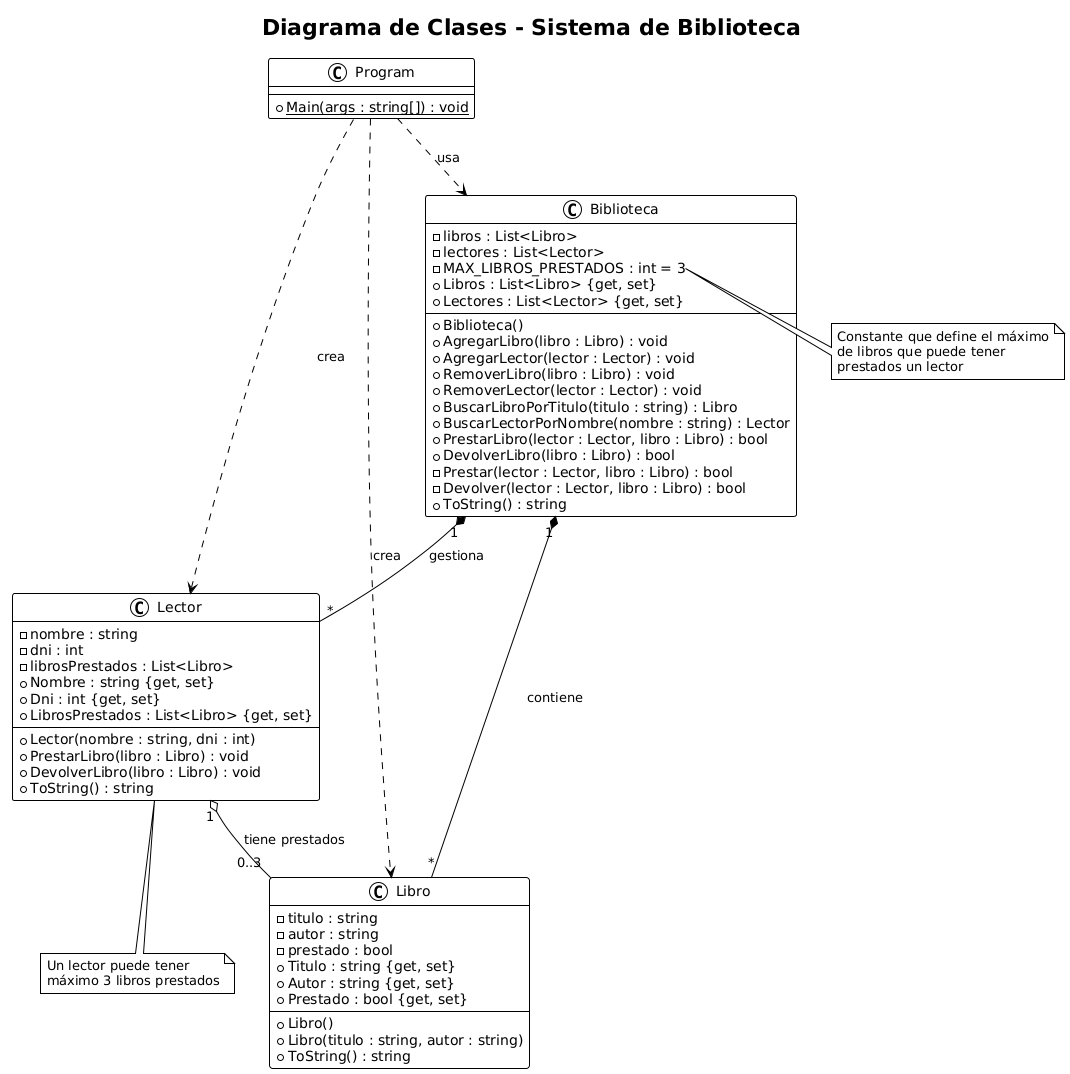

The diagram above was rendered by PlantUML. Its source (embedded in the PNG):
@startuml BibliotecaClassDiagram
!theme plain
title Diagrama de Clases - Sistema de Biblioteca

class Biblioteca {
    - libros : List<Libro>
    - lectores : List<Lector>
    - MAX_LIBROS_PRESTADOS : int = 3
    + Biblioteca()
    + Libros : List<Libro> {get, set}
    + Lectores : List<Lector> {get, set}
    + AgregarLibro(libro : Libro) : void
    + AgregarLector(lector : Lector) : void
    + RemoverLibro(libro : Libro) : void
    + RemoverLector(lector : Lector) : void
    + BuscarLibroPorTitulo(titulo : string) : Libro
    + BuscarLectorPorNombre(nombre : string) : Lector
    + PrestarLibro(lector : Lector, libro : Libro) : bool
    + DevolverLibro(libro : Libro) : bool
    - Prestar(lector : Lector, libro : Libro) : bool
    - Devolver(lector : Lector, libro : Libro) : bool
    + ToString() : string
}

class Libro {
    - titulo : string
    - autor : string
    - prestado : bool
    + Libro()
    + Libro(titulo : string, autor : string)
    + Titulo : string {get, set}
    + Autor : string {get, set}
    + Prestado : bool {get, set}
    + ToString() : string
}

class Lector {
    - nombre : string
    - dni : int
    - librosPrestados : List<Libro>
    + Lector(nombre : string, dni : int)
    + Nombre : string {get, set}
    + Dni : int {get, set}
    + LibrosPrestados : List<Libro> {get, set}
    + PrestarLibro(libro : Libro) : void
    + DevolverLibro(libro : Libro) : void
    + ToString() : string
}

class Program {
    + Main(args : string[]) : void {static}
}

' Relaciones
Biblioteca "1" *-- "*" Libro : contiene
Biblioteca "1" *-- "*" Lector : gestiona
Lector "1" o-- "0..3" Libro : tiene prestados
Program ..> Biblioteca : usa
Program ..> Libro : crea
Program ..> Lector : crea

note right of Biblioteca::MAX_LIBROS_PRESTADOS
  Constante que define el máximo
  de libros que puede tener
  prestados un lector
end note

note bottom of Lector
  Un lector puede tener
  máximo 3 libros prestados
end note

@enduml